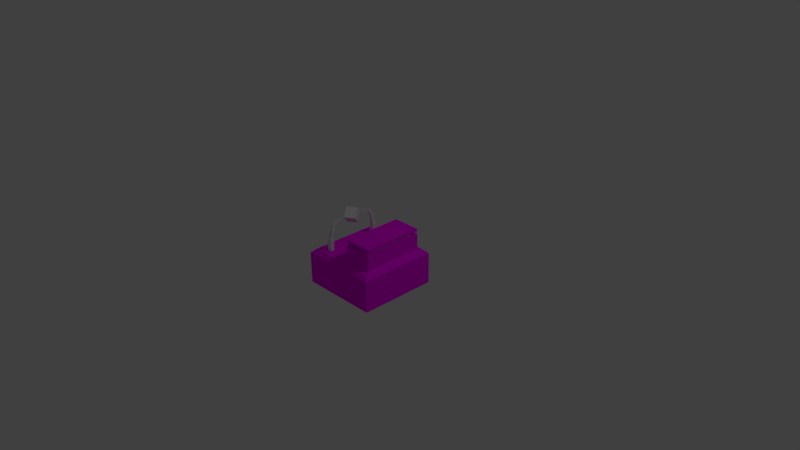 # Source: item_encoder.blend  (saved by Blender 2.79.0; exported with 4.5.12 LTS)
import bpy
from mathutils import Matrix  # noqa: F401  (used for matrix-valued properties, if any)

bpy.ops.wm.read_factory_settings(use_empty=True)
scene = bpy.context.scene
scene.name = 'Scene'

# ---- collections
col_collection_1 = bpy.data.collections.new('Collection 1'); scene.collection.children.link(col_collection_1)

# ---- images (referenced by path relative to the original .blend; pixels are not part of the script)
import os
ASSET_DIR = os.environ.get("B2B_ASSET_DIR", "")  # directory of the original .blend (textures are referenced by path, not embedded)
HERE = os.path.dirname(os.path.abspath(__file__))  # packed textures are extracted next to this script under _unpacked/

def load_image(name, relpath, width, height, colorspace="sRGB"):
    """Load a texture the original file referenced (path relative to the .blend, or extracted next to this script)."""
    p = next((c for c in (os.path.join(HERE, relpath), os.path.join(ASSET_DIR, relpath)) if relpath and os.path.exists(c)), "")
    if p:
        img = bpy.data.images.load(p, check_existing=True)
        img.name = name
    else:  # same state as the original file: an image datablock whose file is absent (Cycles renders it pink)
        img = bpy.data.images.new(name, width, height)
        img.source = "FILE"
        img.filepath = "//" + (relpath or name)
    img.colorspace_settings.name = colorspace
    return img
img_base_png = load_image('base.png', 'base.png', 1024, 1024, 'sRGB')

# ---- materials (node trees are filled in below, after node groups)
mat_material_001 = bpy.data.materials.new('Material.001')
mat_material_001.alpha_threshold = 0.0
mat_material_001.roughness = 0.5
mat_material_003 = bpy.data.materials.new('Material.003')
mat_material_003.alpha_threshold = 0.0
mat_material_003.roughness = 0.5
mat_material = bpy.data.materials.new('Material')
mat_material.alpha_threshold = 0.0
mat_material.roughness = 0.5

# ---- material node trees
mat_material_001.use_nodes = True; mat_material_001.node_tree.nodes.clear()
_N = mat_material_001.node_tree.nodes; _L = mat_material_001.node_tree.links
n0 = _N.new('ShaderNodeOutputMaterial'); n0.name = 'Material Output'; n0.location = (300, 300)
n1 = _N.new('ShaderNodeBsdfDiffuse'); n1.name = 'Diffuse BSDF'; n1.location = (10, 300)
_L.new(n1.outputs[0], n0.inputs[0])
n0.is_active_output = True
mat_material_003.use_nodes = True; mat_material_003.node_tree.nodes.clear()
_N = mat_material_003.node_tree.nodes; _L = mat_material_003.node_tree.links
n0 = _N.new('ShaderNodeOutputMaterial'); n0.name = 'Material Output'; n0.location = (300, 300)
n1 = _N.new('ShaderNodeBsdfDiffuse'); n1.name = 'Diffuse BSDF'; n1.location = (10, 300)
_L.new(n1.outputs[0], n0.inputs[0])
n0.is_active_output = True
mat_material.use_nodes = True; mat_material.node_tree.nodes.clear()
_N = mat_material.node_tree.nodes; _L = mat_material.node_tree.links
n0 = _N.new('ShaderNodeOutputMaterial'); n0.name = 'Material Output'; n0.location = (300, 300)
n1 = _N.new('ShaderNodeBsdfDiffuse'); n1.name = 'Diffuse BSDF'; n1.location = (10, 300)
n2 = _N.new('ShaderNodeTexImage'); n2.name = 'Image Texture'; n2.location = (-180, 300)
n2.width = 140
n2.image = img_base_png
_L.new(n1.outputs[0], n0.inputs[0])
_L.new(n2.outputs[0], n1.inputs[0])
n0.is_active_output = True

# ---- world
world_world = bpy.data.worlds.new('World'); scene.world = world_world
world_world.color = (0.05088, 0.05088, 0.05088)
world_world.use_sun_shadow = False
world_world.sun_shadow_jitter_overblur = 0.0
world_world.cycles.sampling_method = 'NONE'
world_world.cycles.sample_map_resolution = 256

# ---- cameras
cam_camera = bpy.data.cameras.new('Camera')
cam_camera.clip_end = 100.0
cam_camera.lens = 35.0
cam_camera.sensor_width = 32.0
cam_camera.sensor_height = 18.0
cam_camera.ortho_scale = 7.314
cam_camera.dof.focus_distance = 0.0

# ---- lights
light_lamp = bpy.data.lights.new('Lamp', 'POINT')
light_lamp.transmission_factor = 0.0
light_lamp.cutoff_distance = 30.0
light_lamp.energy = 100.0
light_lamp.shadow_buffer_clip_start = 1.001
light_lamp.shadow_soft_size = 0.1
light_lamp.shadow_maximum_resolution = 0.006
light_lamp.use_absolute_resolution = True
light_lamp.cycles.use_multiple_importance_sampling = False

# ---- meshes
me_cube_013 = bpy.data.meshes.new('Cube.013')
me_cube_013.from_pydata([(0.1918, 0.6205, 5.412), (0.7698, 0.6205, 5.412), (0.1918, -0.6205, 5.412), (0.7698, -0.6205, 5.412), (0.1918, 0.6205, 6.024), (0.7698, 0.6205, 6.024), (0.1918, -0.6205, 6.024), (0.7698, -0.6205, 6.024)], [], [(3, 1, 5, 7), (1, 0, 4, 5), (2, 3, 7, 6), (0, 2, 6, 4)])
me_cube_013.materials.append(mat_material_001)
me_cube_013.use_remesh_preserve_volume = False
me_cube_013.use_remesh_preserve_attributes = False
me_cube_013.use_mirror_vertex_groups = False
me_cube_013.update()
me_cube_012 = bpy.data.meshes.new('Cube.012')
me_cube_012.from_pydata([(-1.0, -1.0, -1.0), (-1.0, -1.0, 1.0), (-1.0, 1.0, -1.0), (-1.0, 1.0, 1.0), (1.0, -1.0, -1.0), (1.0, -1.0, 1.0), (1.0, 1.0, -1.0), (1.0, 1.0, 1.0)], [], [(0, 1, 3, 2), (2, 3, 7, 6), (6, 7, 5, 4), (4, 5, 1, 0), (2, 6, 4, 0), (7, 3, 1, 5)])
me_cube_012.use_remesh_preserve_volume = False
me_cube_012.use_remesh_preserve_attributes = False
me_cube_012.use_mirror_vertex_groups = False
me_cube_012.update()
me_cube_001 = bpy.data.meshes.new('Cube.001')
me_cube_001.from_pydata([(-1.0, -1.0, -1.0), (-1.0, -1.0, 1.0), (-1.0, 1.0, -1.0), (-1.0, 1.0, 1.0), (1.0, -1.0, -1.0), (1.0, -1.0, 1.0), (1.0, 1.0, -1.0), (1.0, 1.0, 1.0), (1.0, -24.42, -1.0), (1.0, -24.42, 1.0), (1.0, -26.42, -1.0), (1.0, -26.42, 1.0), (-1.0, -24.42, -1.0), (-1.0, -24.42, 1.0), (-1.0, -26.42, -1.0), (-1.0, -26.42, 1.0), (0.7065, -24.82, 0.6891), (0.7065, -23.58, 2.071), (0.7065, -26.21, 0.7583), (0.7065, -24.97, 2.141), (-0.7065, -24.82, 0.6891), (-0.7065, -23.58, 2.071), (-0.7065, -26.21, 0.7583), (-0.7065, -24.97, 2.141), (0.5406, -23.9, 1.952), (0.5406, -22.92, 2.476), (0.5406, -24.89, 2.055), (0.5406, -23.91, 2.579), (-0.5406, -23.9, 1.952), (-0.5406, -22.92, 2.476), (-0.5406, -24.89, 2.055), (-0.5406, -23.91, 2.579), (0.3143, -23.46, 2.367), (0.3143, -21.59, 2.731), (0.3143, -23.86, 2.482), (0.3143, -21.99, 2.846), (-0.3143, -23.46, 2.367), (-0.3143, -21.59, 2.731), (-0.3143, -23.86, 2.482), (-0.3143, -21.99, 2.846), (0.1797, -22.04, 2.706), (0.1797, -18.64, 2.869), (0.1797, -22.11, 2.789), (0.1797, -18.71, 2.952), (-0.1797, -22.04, 2.706), (-0.1797, -18.64, 2.869), (-0.1797, -22.11, 2.789), (-0.1797, -18.71, 2.952), (-0.1797, -3.388, 2.706), (-0.1797, -6.786, 2.869), (-0.1797, -3.317, 2.789), (-0.1797, -6.715, 2.952), (0.1797, -3.388, 2.706), (0.1797, -6.786, 2.869), (0.1797, -3.317, 2.789), (0.1797, -6.715, 2.952), (-0.3143, -1.966, 2.367), (-0.3143, -3.838, 2.731), (-0.3143, -1.567, 2.482), (-0.3143, -3.438, 2.846), (0.3143, -1.966, 2.367), (0.3143, -3.838, 2.731), (0.3143, -1.567, 2.482), (0.3143, -3.438, 2.846), (-0.5406, -1.528, 1.952), (-0.5406, -2.507, 2.476), (-0.5406, -0.5385, 2.055), (-0.5406, -1.518, 2.579), (0.5406, -1.528, 1.952), (0.5406, -2.507, 2.476), (0.5406, -0.5385, 2.055), (0.5406, -1.518, 2.579), (-0.7065, -0.6003, 0.6891), (-0.7065, -1.839, 2.071), (-0.7065, 0.782, 0.7583), (-0.7065, -0.4569, 2.141), (0.7065, -0.6003, 0.6891), (0.7065, -1.839, 2.071), (0.7065, 0.782, 0.7583), (0.7065, -0.4569, 2.141)], [], [(0, 1, 3, 2), (2, 3, 7, 6), (6, 7, 5, 4), (4, 5, 1, 0), (2, 6, 4, 0), (7, 3, 1, 5), (8, 9, 11, 10), (10, 11, 15, 14), (14, 15, 13, 12), (12, 13, 9, 8), (10, 14, 12, 8), (15, 11, 9, 13), (16, 17, 19, 18), (18, 19, 23, 22), (22, 23, 21, 20), (20, 21, 17, 16), (18, 22, 20, 16), (23, 19, 17, 21), (24, 25, 27, 26), (26, 27, 31, 30), (30, 31, 29, 28), (28, 29, 25, 24), (26, 30, 28, 24), (31, 27, 25, 29), (32, 33, 35, 34), (34, 35, 39, 38), (38, 39, 37, 36), (36, 37, 33, 32), (34, 38, 36, 32), (39, 35, 33, 37), (40, 41, 43, 42), (42, 43, 47, 46), (46, 47, 45, 44), (44, 45, 41, 40), (42, 46, 44, 40), (47, 43, 41, 45), (48, 49, 51, 50), (50, 51, 55, 54), (54, 55, 53, 52), (52, 53, 49, 48), (50, 54, 52, 48), (55, 51, 49, 53), (56, 57, 59, 58), (58, 59, 63, 62), (62, 63, 61, 60), (60, 61, 57, 56), (58, 62, 60, 56), (63, 59, 57, 61), (64, 65, 67, 66), (66, 67, 71, 70), (70, 71, 69, 68), (68, 69, 65, 64), (66, 70, 68, 64), (71, 67, 65, 69), (72, 73, 75, 74), (74, 75, 79, 78), (78, 79, 77, 76), (76, 77, 73, 72), (74, 78, 76, 72), (79, 75, 73, 77)])
me_cube_001.materials.append(mat_material_003)
me_cube_001.use_remesh_preserve_volume = False
me_cube_001.use_remesh_preserve_attributes = False
me_cube_001.use_mirror_vertex_groups = False
me_cube_001.update()
me_cube = bpy.data.meshes.new('Cube')
me_cube.from_pydata([(-1.0, -1.0, -8.0), (-1.0, -1.0, 1.788e-07), (-1.0, 1.0, -8.0), (-1.0, 1.0, 1.788e-07), (1.0, -1.0, -8.0), (1.0, -1.0, 1.788e-07), (1.0, 1.0, -8.0), (1.0, 1.0, 1.788e-07), (-0.9, -0.9, 1.0), (-0.9, 0.9, 1.0), (0.9, -0.9, 1.0), (0.9, 0.9, 1.0), (0.0616, 0.9, 1.0), (0.0616, -0.9, 1.0), (0.1191, 0.7765, 1.0), (0.8425, 0.7765, 1.0), (0.1191, -0.7765, 1.0), (0.8425, -0.7765, 1.0), (0.1191, 0.7765, 5.412), (0.8425, 0.7765, 5.412), (0.1191, -0.7765, 5.412), (0.8425, -0.7765, 5.412), (0.1918, 0.6205, 5.412), (0.7698, 0.6205, 5.412), (0.1918, -0.6205, 5.412), (0.7698, -0.6205, 5.412), (0.1918, 0.6205, 6.024), (0.7698, 0.6205, 6.024), (0.1918, -0.6205, 6.024), (0.7698, -0.6205, 6.024), (0.1217, 0.7709, 6.024), (0.8399, 0.7709, 6.024), (0.1217, -0.7709, 6.024), (0.8399, -0.7709, 6.024), (0.1217, 0.7709, 6.723), (0.8399, 0.7709, 6.723), (0.1217, -0.7709, 6.723), (0.8399, -0.7709, 6.723)], [], [(0, 1, 3, 2), (2, 3, 7, 6), (6, 7, 5, 4), (4, 5, 1, 0), (2, 6, 4, 0), (5, 7, 11, 10), (3, 1, 8, 9), (1, 5, 10, 13, 8), (7, 3, 9, 12, 11), (11, 12, 14, 15), (12, 9, 8, 13), (15, 14, 18, 19), (10, 11, 15, 17), (12, 13, 16, 14), (13, 10, 17, 16), (20, 21, 25, 24), (16, 17, 21, 20), (14, 16, 20, 18), (17, 15, 19, 21), (18, 20, 24, 22), (21, 19, 23, 25), (19, 18, 22, 23), (28, 29, 33, 32), (30, 32, 36, 34), (26, 28, 32, 30), (29, 27, 31, 33), (27, 26, 30, 31), (34, 36, 37, 35), (33, 31, 35, 37), (31, 30, 34, 35), (32, 33, 37, 36)])
_uv = me_cube.uv_layers.new(name='UVMap')
_uv.uv.foreach_set('vector', [0.3333, 0.1564, 0.3333, 0.2917, 2.137e-05, 0.2917, 2.126e-05, 0.1564, 6.956e-05, 0.1564, 6.938e-05, 0.02083, 0.3333, 0.02083, 0.3333, 0.1564, 0.3332, 0.1564, 0.3332, 0.2918, 5.868e-05, 0.2918, 5.838e-05, 0.1564, 3.901e-05, 0.1564, 3.851e-05, 0.02083, 0.3333, 0.02083, 0.3333, 0.1564, 0.3332, 0.4166, 0.6669, 0.4166, 0.6669, 0.7499, 0.3332, 0.7499, 5.868e-05, 0.2918, 0.3332, 0.2918, 0.3125, 0.3126, 0.02081, 0.3126, 2.137e-05, 0.2917, 0.3333, 0.2917, 0.3125, 0.3126, 0.0208, 0.3126, 0.3333, 0.02083, 3.851e-05, 0.02083, 0.0206, 6.61e-08, 0.1614, 3.305e-08, 0.3137, 0.0, 0.3333, 0.02083, 6.938e-05, 0.02083, 0.02109, 3.305e-08, 0.177, 1.652e-08, 0.313, 0.0, 0.8333, 0.3597, 0.6666, 0.3599, 0.6766, 0.339, 0.8229, 0.339, 0.6666, 0.3599, 0.5002, 0.3599, 0.5002, 0.02075, 0.6666, 0.02075, 0.5, 0.3959, 0.4167, 0.3959, 0.4167, 0.2916, 0.5, 0.2916, 0.8333, 0.0208, 0.8333, 0.3597, 0.8229, 0.339, 0.8228, 0.04129, 0.6666, 0.3599, 0.6666, 0.02075, 0.6768, 0.04147, 0.6766, 0.339, 0.6666, 0.02075, 0.8333, 0.0208, 0.8228, 0.04129, 0.6768, 0.04147, 0.1752, 0.8316, 0.2455, 0.8316, 0.2385, 0.8461, 0.1822, 0.8461, 0.4166, 0.3959, 0.3333, 0.3959, 0.3333, 0.2916, 0.4166, 0.2916, 0.4166, 0.2916, 0.3332, 0.2916, 0.3332, 8.181e-06, 0.4166, 8.106e-06, 0.5001, 0.2916, 0.4167, 0.2916, 0.4167, 7.674e-06, 0.5001, 7.659e-06, 0.1752, 0.9752, 0.1752, 0.8316, 0.1822, 0.8461, 0.1822, 0.9607, 0.2455, 0.8316, 0.2455, 0.9752, 0.2385, 0.9607, 0.2385, 0.8461, 0.2455, 0.9752, 0.1752, 0.9752, 0.1822, 0.9607, 0.2385, 0.9607, 0.2524, 0.9602, 0.3086, 0.9602, 0.3154, 0.9741, 0.2455, 0.9741, 0.4533, 0.8316, 0.4533, 0.9741, 0.3853, 0.9741, 0.3853, 0.8316, 0.2524, 0.8456, 0.2524, 0.9602, 0.2455, 0.9741, 0.2455, 0.8316, 0.3086, 0.9602, 0.3086, 0.8456, 0.3154, 0.8316, 0.3154, 0.9741, 0.3086, 0.8456, 0.2524, 0.8456, 0.2455, 0.8316, 0.3154, 0.8316, 0.677, 0.3391, 0.677, 0.04144, 0.823, 0.04144, 0.823, 0.3391, 0.5213, 0.8316, 0.5213, 0.9741, 0.4533, 0.9741, 0.4533, 0.8316, 0.5213, 0.898, 0.5213, 0.8316, 0.5893, 0.8316, 0.5893, 0.898, 0.5893, 0.898, 0.5893, 0.8316, 0.6573, 0.8316, 0.6573, 0.898])
me_cube.materials.append(mat_material)
me_cube.use_remesh_preserve_volume = False
me_cube.use_remesh_preserve_attributes = False
me_cube.use_mirror_vertex_groups = False
me_cube.update()

# ---- objects
ob_cube_012 = bpy.data.objects.new('Cube.012', me_cube_013)
ob_cube_011 = bpy.data.objects.new('Cube.011', me_cube_012)
ob_cube_001 = bpy.data.objects.new('Cube.001', me_cube_001)
ob_cube = bpy.data.objects.new('Cube', me_cube)
ob_lamp = bpy.data.objects.new('Lamp', light_lamp)
ob_camera = bpy.data.objects.new('Camera', cam_camera)

# ---- transforms, parenting, visibility, modifiers, constraints
ob_cube_012.location = (0.5, -0.5, 0.4)
ob_cube_012.scale = (0.5, 0.5, 0.05)
ob_cube_012.lineart.crease_threshold = 0.0
ob_cube_011.location = (0.1983, -0.4995, 0.804)
ob_cube_011.rotation_euler = (0.7793, 0.03848, 0.6063)
ob_cube_011.scale = (0.07077, 0.07077, 0.07077)
ob_cube_011.lineart.crease_threshold = 0.0
ob_cube_001.location = (0.1983, -0.1697, 0.4851)
ob_cube_001.scale = (0.02627, 0.02627, 0.1112)
ob_cube_001.lineart.crease_threshold = 0.0
ob_cube.location = (0.5, -0.5, 0.4)
ob_cube.scale = (0.5, 0.5, 0.05)
ob_cube.lineart.crease_threshold = 0.0
ob_lamp.location = (4.076, 1.005, 5.904)
ob_lamp.rotation_euler = (0.6503, 0.05522, 1.866)
ob_lamp.lock_rotations_4d = False
ob_lamp.empty_display_type = 'ARROWS'
ob_lamp.color = (0.0, 0.0, 0.0, 0.0)
ob_lamp.lineart.crease_threshold = 0.0
ob_camera.location = (7.481, -6.508, 5.344)
ob_camera.rotation_euler = (1.109, 0.01082, 0.8149)
ob_camera.lock_rotations_4d = False
ob_camera.empty_display_type = 'ARROWS'
ob_camera.color = (0.0, 0.0, 0.0, 0.0)
ob_camera.display_type = 'WIRE'
ob_camera.lineart.crease_threshold = 0.0

# ---- collection membership
col_collection_1.objects.link(ob_cube_012)
col_collection_1.objects.link(ob_cube_011)
col_collection_1.objects.link(ob_cube_001)
col_collection_1.objects.link(ob_cube)
col_collection_1.objects.link(ob_lamp)
col_collection_1.objects.link(ob_camera)

# ---- scene / render settings (as saved in the file)
scene.camera = ob_camera
scene.frame_start = 1; scene.frame_end = 250; scene.frame_set(1)
scene.render.engine = 'CYCLES'
scene.render.resolution_percentage = 50
scene.render.dither_intensity = 0.0
scene.cycles.use_denoising = False
scene.cycles.samples = 10
scene.cycles.sampling_pattern = 'TABULATED_SOBOL'
scene.cycles.light_sampling_threshold = 0.0
scene.cycles.use_adaptive_sampling = False
scene.cycles.use_light_tree = False
scene.cycles.blur_glossy = 0.0
scene.cycles.pixel_filter_type = 'GAUSSIAN'
scene.cycles.sample_clamp_indirect = 0.0
scene.view_settings.view_transform = 'Standard'
bpy.context.view_layer.update()
